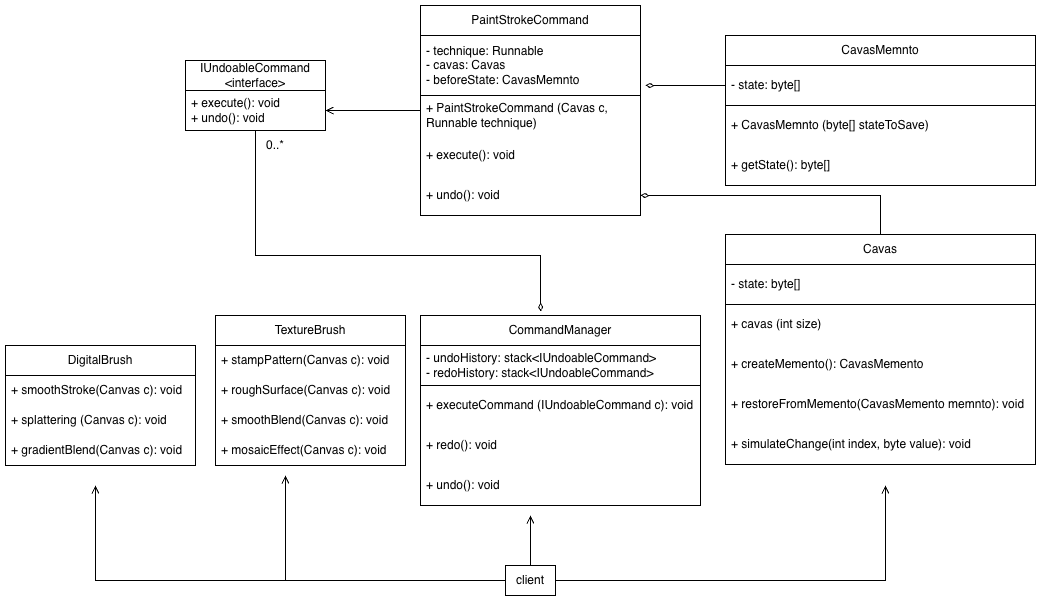

The diagram above was exported from draw.io. Its source (the exported page's mxGraphModel, read from the mxfile embedded in the PNG):
<mxGraphModel dx="1051" dy="651" grid="1" gridSize="10" guides="1" tooltips="1" connect="1" arrows="1" fold="1" page="1" pageScale="1" pageWidth="850" pageHeight="1100" math="0" shadow="0">
  <root>
    <mxCell id="0" />
    <mxCell id="1" parent="0" />
    <mxCell id="2" style="edgeStyle=orthogonalEdgeStyle;rounded=0;orthogonalLoop=1;jettySize=auto;html=1;endArrow=open;endFill=0;" edge="1" source="6" parent="1">
      <mxGeometry relative="1" as="geometry">
        <mxPoint x="1300" y="660" as="targetPoint" />
      </mxGeometry>
    </mxCell>
    <mxCell id="3" style="edgeStyle=orthogonalEdgeStyle;rounded=0;orthogonalLoop=1;jettySize=auto;html=1;endArrow=open;endFill=0;" edge="1" source="6" parent="1">
      <mxGeometry relative="1" as="geometry">
        <mxPoint x="1545" y="700" as="targetPoint" />
      </mxGeometry>
    </mxCell>
    <mxCell id="4" style="edgeStyle=orthogonalEdgeStyle;rounded=0;orthogonalLoop=1;jettySize=auto;html=1;endArrow=open;endFill=0;" edge="1" source="6" parent="1">
      <mxGeometry relative="1" as="geometry">
        <mxPoint x="1900" y="670" as="targetPoint" />
      </mxGeometry>
    </mxCell>
    <mxCell id="5" style="edgeStyle=orthogonalEdgeStyle;rounded=0;orthogonalLoop=1;jettySize=auto;html=1;endArrow=open;endFill=0;" edge="1" source="6" parent="1">
      <mxGeometry relative="1" as="geometry">
        <mxPoint x="1110" y="670" as="targetPoint" />
      </mxGeometry>
    </mxCell>
    <mxCell id="6" value="client" style="rounded=0;whiteSpace=wrap;html=1;" vertex="1" parent="1">
      <mxGeometry x="1520" y="750" width="50" height="30" as="geometry" />
    </mxCell>
    <mxCell id="7" value="IUndoableCommand&lt;br&gt;&amp;lt;interface&amp;gt;" style="swimlane;fontStyle=0;childLayout=stackLayout;horizontal=1;startSize=30;horizontalStack=0;resizeParent=1;resizeParentMax=0;resizeLast=0;collapsible=1;marginBottom=0;whiteSpace=wrap;html=1;" vertex="1" parent="1">
      <mxGeometry x="1200" y="245" width="140" height="70" as="geometry" />
    </mxCell>
    <mxCell id="8" value="+ execute(): void&lt;div&gt;+ undo(): void&lt;/div&gt;" style="text;strokeColor=none;fillColor=none;align=left;verticalAlign=middle;spacingLeft=4;spacingRight=4;overflow=hidden;points=[[0,0.5],[1,0.5]];portConstraint=eastwest;rotatable=0;whiteSpace=wrap;html=1;" vertex="1" parent="7">
      <mxGeometry y="30" width="140" height="40" as="geometry" />
    </mxCell>
    <mxCell id="9" value="DigitalBrush" style="swimlane;fontStyle=0;childLayout=stackLayout;horizontal=1;startSize=30;horizontalStack=0;resizeParent=1;resizeParentMax=0;resizeLast=0;collapsible=1;marginBottom=0;whiteSpace=wrap;html=1;" vertex="1" parent="1">
      <mxGeometry x="1020" y="530" width="190" height="120" as="geometry" />
    </mxCell>
    <mxCell id="10" value="+ smoothStroke(Canvas c): void" style="text;strokeColor=none;fillColor=none;align=left;verticalAlign=middle;spacingLeft=4;spacingRight=4;overflow=hidden;points=[[0,0.5],[1,0.5]];portConstraint=eastwest;rotatable=0;whiteSpace=wrap;html=1;" vertex="1" parent="9">
      <mxGeometry y="30" width="190" height="30" as="geometry" />
    </mxCell>
    <mxCell id="11" value="+ splattering (Canvas c): void" style="text;strokeColor=none;fillColor=none;align=left;verticalAlign=middle;spacingLeft=4;spacingRight=4;overflow=hidden;points=[[0,0.5],[1,0.5]];portConstraint=eastwest;rotatable=0;whiteSpace=wrap;html=1;" vertex="1" parent="9">
      <mxGeometry y="60" width="190" height="30" as="geometry" />
    </mxCell>
    <mxCell id="12" value="+ gradientBlend(Canvas c): void" style="text;strokeColor=none;fillColor=none;align=left;verticalAlign=middle;spacingLeft=4;spacingRight=4;overflow=hidden;points=[[0,0.5],[1,0.5]];portConstraint=eastwest;rotatable=0;whiteSpace=wrap;html=1;" vertex="1" parent="9">
      <mxGeometry y="90" width="190" height="30" as="geometry" />
    </mxCell>
    <mxCell id="13" value="TextureBrush" style="swimlane;fontStyle=0;childLayout=stackLayout;horizontal=1;startSize=30;horizontalStack=0;resizeParent=1;resizeParentMax=0;resizeLast=0;collapsible=1;marginBottom=0;whiteSpace=wrap;html=1;" vertex="1" parent="1">
      <mxGeometry x="1230" y="500" width="190" height="150" as="geometry" />
    </mxCell>
    <mxCell id="14" value="+ stampPattern(Canvas c): void" style="text;strokeColor=none;fillColor=none;align=left;verticalAlign=middle;spacingLeft=4;spacingRight=4;overflow=hidden;points=[[0,0.5],[1,0.5]];portConstraint=eastwest;rotatable=0;whiteSpace=wrap;html=1;" vertex="1" parent="13">
      <mxGeometry y="30" width="190" height="30" as="geometry" />
    </mxCell>
    <mxCell id="15" value="+ roughSurface(Canvas c): void" style="text;strokeColor=none;fillColor=none;align=left;verticalAlign=middle;spacingLeft=4;spacingRight=4;overflow=hidden;points=[[0,0.5],[1,0.5]];portConstraint=eastwest;rotatable=0;whiteSpace=wrap;html=1;" vertex="1" parent="13">
      <mxGeometry y="60" width="190" height="30" as="geometry" />
    </mxCell>
    <mxCell id="16" value="+ smoothBlend(Canvas c): void" style="text;strokeColor=none;fillColor=none;align=left;verticalAlign=middle;spacingLeft=4;spacingRight=4;overflow=hidden;points=[[0,0.5],[1,0.5]];portConstraint=eastwest;rotatable=0;whiteSpace=wrap;html=1;" vertex="1" parent="13">
      <mxGeometry y="90" width="190" height="30" as="geometry" />
    </mxCell>
    <mxCell id="17" value="+ mosaicEffect(Canvas c): void" style="text;strokeColor=none;fillColor=none;align=left;verticalAlign=middle;spacingLeft=4;spacingRight=4;overflow=hidden;points=[[0,0.5],[1,0.5]];portConstraint=eastwest;rotatable=0;whiteSpace=wrap;html=1;" vertex="1" parent="13">
      <mxGeometry y="120" width="190" height="30" as="geometry" />
    </mxCell>
    <mxCell id="18" style="edgeStyle=orthogonalEdgeStyle;rounded=0;orthogonalLoop=1;jettySize=auto;html=1;endArrow=diamondThin;endFill=0;" edge="1" source="19" target="35" parent="1">
      <mxGeometry relative="1" as="geometry" />
    </mxCell>
    <mxCell id="19" value="Cavas" style="swimlane;fontStyle=0;childLayout=stackLayout;horizontal=1;startSize=30;horizontalStack=0;resizeParent=1;resizeParentMax=0;resizeLast=0;collapsible=1;marginBottom=0;whiteSpace=wrap;html=1;" vertex="1" parent="1">
      <mxGeometry x="1740" y="419" width="310" height="230" as="geometry" />
    </mxCell>
    <mxCell id="20" value="- state: byte[]" style="text;strokeColor=default;fillColor=none;align=left;verticalAlign=middle;spacingLeft=4;spacingRight=4;overflow=hidden;points=[[0,0.5],[1,0.5]];portConstraint=eastwest;rotatable=0;whiteSpace=wrap;html=1;" vertex="1" parent="19">
      <mxGeometry y="30" width="310" height="40" as="geometry" />
    </mxCell>
    <mxCell id="21" value="+ cavas (int size)" style="text;strokeColor=none;fillColor=none;align=left;verticalAlign=middle;spacingLeft=4;spacingRight=4;overflow=hidden;points=[[0,0.5],[1,0.5]];portConstraint=eastwest;rotatable=0;whiteSpace=wrap;html=1;" vertex="1" parent="19">
      <mxGeometry y="70" width="310" height="40" as="geometry" />
    </mxCell>
    <mxCell id="22" value="+ createMemento(): CavasMemento" style="text;strokeColor=none;fillColor=none;align=left;verticalAlign=middle;spacingLeft=4;spacingRight=4;overflow=hidden;points=[[0,0.5],[1,0.5]];portConstraint=eastwest;rotatable=0;whiteSpace=wrap;html=1;" vertex="1" parent="19">
      <mxGeometry y="110" width="310" height="40" as="geometry" />
    </mxCell>
    <mxCell id="23" value="+ restoreFromMemento(CavasMemento memnto): void" style="text;strokeColor=none;fillColor=none;align=left;verticalAlign=middle;spacingLeft=4;spacingRight=4;overflow=hidden;points=[[0,0.5],[1,0.5]];portConstraint=eastwest;rotatable=0;whiteSpace=wrap;html=1;" vertex="1" parent="19">
      <mxGeometry y="150" width="310" height="40" as="geometry" />
    </mxCell>
    <mxCell id="24" value="+ simulateChange(int index, byte value): void" style="text;strokeColor=none;fillColor=none;align=left;verticalAlign=middle;spacingLeft=4;spacingRight=4;overflow=hidden;points=[[0,0.5],[1,0.5]];portConstraint=eastwest;rotatable=0;whiteSpace=wrap;html=1;" vertex="1" parent="19">
      <mxGeometry y="190" width="310" height="40" as="geometry" />
    </mxCell>
    <mxCell id="25" value="CavasMemnto" style="swimlane;fontStyle=0;childLayout=stackLayout;horizontal=1;startSize=30;horizontalStack=0;resizeParent=1;resizeParentMax=0;resizeLast=0;collapsible=1;marginBottom=0;whiteSpace=wrap;html=1;" vertex="1" parent="1">
      <mxGeometry x="1740" y="220" width="310" height="150" as="geometry" />
    </mxCell>
    <mxCell id="26" style="edgeStyle=orthogonalEdgeStyle;rounded=0;orthogonalLoop=1;jettySize=auto;html=1;endArrow=diamondThin;endFill=0;" edge="1" parent="25" source="27">
      <mxGeometry relative="1" as="geometry">
        <mxPoint x="-80" y="50" as="targetPoint" />
      </mxGeometry>
    </mxCell>
    <mxCell id="27" value="- state: byte[]" style="text;strokeColor=default;fillColor=none;align=left;verticalAlign=middle;spacingLeft=4;spacingRight=4;overflow=hidden;points=[[0,0.5],[1,0.5]];portConstraint=eastwest;rotatable=0;whiteSpace=wrap;html=1;" vertex="1" parent="25">
      <mxGeometry y="30" width="310" height="40" as="geometry" />
    </mxCell>
    <mxCell id="28" value="+&amp;nbsp;&lt;span style=&quot;text-align: center;&quot;&gt;CavasMemnto&lt;/span&gt;&amp;nbsp;(byte[] stateToSave)" style="text;strokeColor=none;fillColor=none;align=left;verticalAlign=middle;spacingLeft=4;spacingRight=4;overflow=hidden;points=[[0,0.5],[1,0.5]];portConstraint=eastwest;rotatable=0;whiteSpace=wrap;html=1;" vertex="1" parent="25">
      <mxGeometry y="70" width="310" height="40" as="geometry" />
    </mxCell>
    <mxCell id="29" value="+ getState(): byte[]" style="text;strokeColor=none;fillColor=none;align=left;verticalAlign=middle;spacingLeft=4;spacingRight=4;overflow=hidden;points=[[0,0.5],[1,0.5]];portConstraint=eastwest;rotatable=0;whiteSpace=wrap;html=1;" vertex="1" parent="25">
      <mxGeometry y="110" width="310" height="40" as="geometry" />
    </mxCell>
    <mxCell id="30" value="" style="edgeStyle=orthogonalEdgeStyle;rounded=0;orthogonalLoop=1;jettySize=auto;html=1;endArrow=open;endFill=0;" edge="1" source="31" target="8" parent="1">
      <mxGeometry relative="1" as="geometry" />
    </mxCell>
    <mxCell id="31" value="PaintStrokeCommand" style="swimlane;fontStyle=0;childLayout=stackLayout;horizontal=1;startSize=30;horizontalStack=0;resizeParent=1;resizeParentMax=0;resizeLast=0;collapsible=1;marginBottom=0;whiteSpace=wrap;html=1;" vertex="1" parent="1">
      <mxGeometry x="1435" y="190" width="220" height="210" as="geometry" />
    </mxCell>
    <mxCell id="32" value="- technique: Runnable&lt;div&gt;- cavas: Cavas&lt;/div&gt;&lt;div style=&quot;text-align: center;&quot;&gt;-&amp;nbsp;&lt;span style=&quot;background-color: transparent; color: light-dark(rgb(0, 0, 0), rgb(255, 255, 255));&quot;&gt;beforeState:&lt;/span&gt;&lt;span style=&quot;background-color: transparent; color: light-dark(rgb(0, 0, 0), rgb(255, 255, 255));&quot;&gt;&amp;nbsp;&lt;/span&gt;&lt;span style=&quot;background-color: transparent; color: light-dark(rgb(0, 0, 0), rgb(255, 255, 255));&quot;&gt;CavasMemnto&lt;/span&gt;&lt;/div&gt;" style="text;strokeColor=default;fillColor=none;align=left;verticalAlign=middle;spacingLeft=4;spacingRight=4;overflow=hidden;points=[[0,0.5],[1,0.5]];portConstraint=eastwest;rotatable=0;whiteSpace=wrap;html=1;" vertex="1" parent="31">
      <mxGeometry y="30" width="220" height="60" as="geometry" />
    </mxCell>
    <mxCell id="33" value="+&amp;nbsp;&lt;span style=&quot;text-align: center;&quot;&gt;PaintStrokeCommand&lt;/span&gt;&amp;nbsp;(Cavas c, Runnable technique)" style="text;strokeColor=none;fillColor=none;align=left;verticalAlign=middle;spacingLeft=4;spacingRight=4;overflow=hidden;points=[[0,0.5],[1,0.5]];portConstraint=eastwest;rotatable=0;whiteSpace=wrap;html=1;" vertex="1" parent="31">
      <mxGeometry y="90" width="220" height="40" as="geometry" />
    </mxCell>
    <mxCell id="34" value="+ execute(): void" style="text;strokeColor=none;fillColor=none;align=left;verticalAlign=middle;spacingLeft=4;spacingRight=4;overflow=hidden;points=[[0,0.5],[1,0.5]];portConstraint=eastwest;rotatable=0;whiteSpace=wrap;html=1;" vertex="1" parent="31">
      <mxGeometry y="130" width="220" height="40" as="geometry" />
    </mxCell>
    <mxCell id="35" value="+ undo(): void" style="text;strokeColor=none;fillColor=none;align=left;verticalAlign=middle;spacingLeft=4;spacingRight=4;overflow=hidden;points=[[0,0.5],[1,0.5]];portConstraint=eastwest;rotatable=0;whiteSpace=wrap;html=1;" vertex="1" parent="31">
      <mxGeometry y="170" width="220" height="40" as="geometry" />
    </mxCell>
    <mxCell id="36" value="CommandManager" style="swimlane;fontStyle=0;childLayout=stackLayout;horizontal=1;startSize=30;horizontalStack=0;resizeParent=1;resizeParentMax=0;resizeLast=0;collapsible=1;marginBottom=0;whiteSpace=wrap;html=1;" vertex="1" parent="1">
      <mxGeometry x="1435" y="500" width="280" height="190" as="geometry" />
    </mxCell>
    <mxCell id="37" value="- undoHistory: stack&amp;lt;&lt;span style=&quot;text-align: center;&quot;&gt;IUndoableCommand&lt;/span&gt;&amp;gt;&lt;div&gt;- redoHistory: stack&amp;lt;&lt;span style=&quot;text-align: center;&quot;&gt;IUndoableCommand&lt;/span&gt;&amp;gt;&lt;/div&gt;" style="text;strokeColor=default;fillColor=none;align=left;verticalAlign=middle;spacingLeft=4;spacingRight=4;overflow=hidden;points=[[0,0.5],[1,0.5]];portConstraint=eastwest;rotatable=0;whiteSpace=wrap;html=1;" vertex="1" parent="36">
      <mxGeometry y="30" width="280" height="40" as="geometry" />
    </mxCell>
    <mxCell id="38" value="+&amp;nbsp;&lt;span style=&quot;text-align: center;&quot;&gt;executeCommand&lt;/span&gt;&amp;nbsp;(&lt;span style=&quot;text-align: center;&quot;&gt;IUndoableCommand&lt;/span&gt;&amp;nbsp;c): void" style="text;strokeColor=none;fillColor=none;align=left;verticalAlign=middle;spacingLeft=4;spacingRight=4;overflow=hidden;points=[[0,0.5],[1,0.5]];portConstraint=eastwest;rotatable=0;whiteSpace=wrap;html=1;" vertex="1" parent="36">
      <mxGeometry y="70" width="280" height="40" as="geometry" />
    </mxCell>
    <mxCell id="39" value="+ redo(): void" style="text;strokeColor=none;fillColor=none;align=left;verticalAlign=middle;spacingLeft=4;spacingRight=4;overflow=hidden;points=[[0,0.5],[1,0.5]];portConstraint=eastwest;rotatable=0;whiteSpace=wrap;html=1;" vertex="1" parent="36">
      <mxGeometry y="110" width="280" height="40" as="geometry" />
    </mxCell>
    <mxCell id="40" value="+ undo(): void" style="text;strokeColor=none;fillColor=none;align=left;verticalAlign=middle;spacingLeft=4;spacingRight=4;overflow=hidden;points=[[0,0.5],[1,0.5]];portConstraint=eastwest;rotatable=0;whiteSpace=wrap;html=1;" vertex="1" parent="36">
      <mxGeometry y="150" width="280" height="40" as="geometry" />
    </mxCell>
    <mxCell id="41" style="edgeStyle=orthogonalEdgeStyle;rounded=0;orthogonalLoop=1;jettySize=auto;html=1;entryX=0.429;entryY=-0.021;entryDx=0;entryDy=0;entryPerimeter=0;endArrow=diamondThin;endFill=0;" edge="1" source="7" target="36" parent="1">
      <mxGeometry relative="1" as="geometry">
        <Array as="points">
          <mxPoint x="1270" y="440" />
          <mxPoint x="1555" y="440" />
        </Array>
      </mxGeometry>
    </mxCell>
    <mxCell id="42" value="0..*" style="text;html=1;whiteSpace=wrap;strokeColor=none;fillColor=none;align=center;verticalAlign=middle;rounded=0;" vertex="1" parent="1">
      <mxGeometry x="1260" y="315" width="60" height="30" as="geometry" />
    </mxCell>
  </root>
</mxGraphModel>